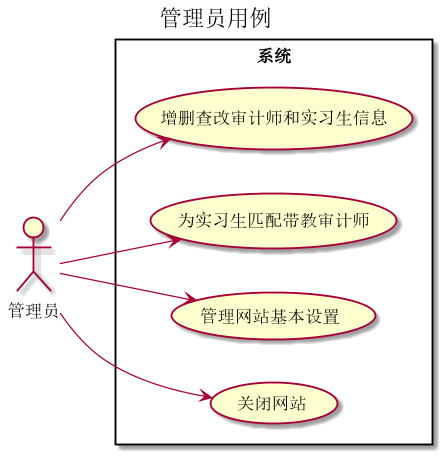

The diagram above was rendered by PlantUML. Its source (embedded in the PNG):
@startuml
title 管理员用例
left to right direction
actor 管理员
rectangle "系统" {
' 管理员
管理员 --> (增删查改审计师和实习生信息)
管理员 --> (为实习生匹配带教审计师)
管理员 --> (管理网站基本设置)
管理员 --> (关闭网站)
}
@enduml